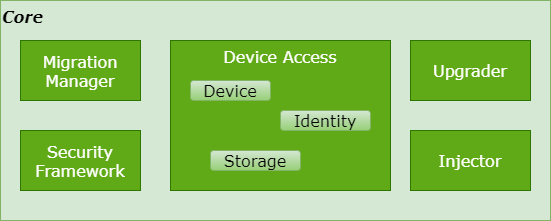

The diagram above was exported from draw.io. Its source (the exported page's mxGraphModel, read from the mxfile embedded in the PNG):
<mxGraphModel dx="1173" dy="590" grid="1" gridSize="10" guides="0" tooltips="1" connect="1" arrows="1" fold="1" page="1" pageScale="1" pageWidth="827" pageHeight="1169" math="0" shadow="0">
  <root>
    <mxCell id="wUgKGo1oeH0BvYZLKjoo-0" />
    <mxCell id="wUgKGo1oeH0BvYZLKjoo-1" parent="wUgKGo1oeH0BvYZLKjoo-0" />
    <mxCell id="wUgKGo1oeH0BvYZLKjoo-2" value="Core" style="rounded=0;whiteSpace=wrap;html=1;fillColor=#d5e8d4;strokeColor=#82b366;fontFamily=Verdana;fontSize=16;verticalAlign=top;align=left;fontStyle=3" vertex="1" parent="wUgKGo1oeH0BvYZLKjoo-1">
      <mxGeometry x="100" y="80" width="550" height="220" as="geometry" />
    </mxCell>
    <mxCell id="wUgKGo1oeH0BvYZLKjoo-3" value="Migration Manager" style="rounded=0;whiteSpace=wrap;html=1;fontFamily=Verdana;fontSize=16;strokeColor=#2D7600;fillColor=#60a917;align=center;verticalAlign=middle;fontColor=#ffffff;" vertex="1" parent="wUgKGo1oeH0BvYZLKjoo-1">
      <mxGeometry x="120" y="120" width="120" height="60" as="geometry" />
    </mxCell>
    <mxCell id="wUgKGo1oeH0BvYZLKjoo-4" value="Security Framework" style="rounded=0;whiteSpace=wrap;html=1;fontFamily=Verdana;fontSize=16;strokeColor=#2D7600;fillColor=#60a917;align=center;verticalAlign=middle;fontColor=#ffffff;" vertex="1" parent="wUgKGo1oeH0BvYZLKjoo-1">
      <mxGeometry x="120" y="210" width="120" height="60" as="geometry" />
    </mxCell>
    <mxCell id="wUgKGo1oeH0BvYZLKjoo-5" value="Device Access" style="rounded=0;whiteSpace=wrap;html=1;fontFamily=Verdana;fontSize=16;strokeColor=#2D7600;fillColor=#60a917;align=center;verticalAlign=top;fontColor=#ffffff;" vertex="1" parent="wUgKGo1oeH0BvYZLKjoo-1">
      <mxGeometry x="270" y="120" width="220" height="150" as="geometry" />
    </mxCell>
    <mxCell id="wUgKGo1oeH0BvYZLKjoo-6" value="Identity" style="rounded=1;whiteSpace=wrap;html=1;fontFamily=Verdana;fontSize=16;strokeColor=#82b366;fillColor=#d5e8d4;align=center;verticalAlign=middle;gradientColor=#97d077;" vertex="1" parent="wUgKGo1oeH0BvYZLKjoo-1">
      <mxGeometry x="380" y="190" width="90" height="20" as="geometry" />
    </mxCell>
    <mxCell id="wUgKGo1oeH0BvYZLKjoo-7" value="Device" style="rounded=1;whiteSpace=wrap;html=1;fontFamily=Verdana;fontSize=16;strokeColor=#82b366;fillColor=#d5e8d4;align=center;verticalAlign=middle;gradientColor=#97d077;" vertex="1" parent="wUgKGo1oeH0BvYZLKjoo-1">
      <mxGeometry x="290" y="160" width="80" height="20" as="geometry" />
    </mxCell>
    <mxCell id="wUgKGo1oeH0BvYZLKjoo-8" value="Storage" style="rounded=1;whiteSpace=wrap;html=1;fontFamily=Verdana;fontSize=16;strokeColor=#82b366;fillColor=#d5e8d4;align=center;verticalAlign=middle;gradientColor=#97d077;" vertex="1" parent="wUgKGo1oeH0BvYZLKjoo-1">
      <mxGeometry x="310" y="230" width="90" height="20" as="geometry" />
    </mxCell>
    <mxCell id="wUgKGo1oeH0BvYZLKjoo-9" value="Upgrader" style="rounded=0;whiteSpace=wrap;html=1;fontFamily=Verdana;fontSize=16;strokeColor=#2D7600;fillColor=#60a917;align=center;verticalAlign=middle;fontColor=#ffffff;" vertex="1" parent="wUgKGo1oeH0BvYZLKjoo-1">
      <mxGeometry x="510" y="120" width="120" height="60" as="geometry" />
    </mxCell>
    <mxCell id="wUgKGo1oeH0BvYZLKjoo-10" value="Injector" style="rounded=0;whiteSpace=wrap;html=1;fontFamily=Verdana;fontSize=16;strokeColor=#2D7600;fillColor=#60a917;align=center;verticalAlign=middle;fontColor=#ffffff;" vertex="1" parent="wUgKGo1oeH0BvYZLKjoo-1">
      <mxGeometry x="510" y="210" width="120" height="60" as="geometry" />
    </mxCell>
  </root>
</mxGraphModel>